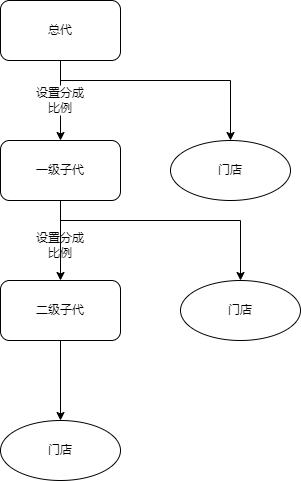

The diagram above was exported from draw.io. Its source (the exported page's mxGraphModel, read from the mxfile embedded in the PNG):
<mxGraphModel dx="1038" dy="547" grid="1" gridSize="10" guides="1" tooltips="1" connect="1" arrows="1" fold="1" page="1" pageScale="1" pageWidth="827" pageHeight="1169" math="0" shadow="0">
  <root>
    <mxCell id="0" />
    <mxCell id="1" parent="0" />
    <mxCell id="WRxoR5N62phR7BgROW8X-3" value="" style="edgeStyle=orthogonalEdgeStyle;rounded=0;orthogonalLoop=1;jettySize=auto;html=1;startArrow=none;" parent="1" source="6SX8ODbeRVEopqxDzoE6-13" target="WRxoR5N62phR7BgROW8X-2" edge="1">
      <mxGeometry relative="1" as="geometry" />
    </mxCell>
    <mxCell id="6SX8ODbeRVEopqxDzoE6-7" value="" style="edgeStyle=orthogonalEdgeStyle;rounded=0;orthogonalLoop=1;jettySize=auto;html=1;" edge="1" parent="1" source="WRxoR5N62phR7BgROW8X-1" target="6SX8ODbeRVEopqxDzoE6-6">
      <mxGeometry relative="1" as="geometry">
        <Array as="points">
          <mxPoint x="340" y="160" />
          <mxPoint x="510" y="160" />
        </Array>
      </mxGeometry>
    </mxCell>
    <mxCell id="WRxoR5N62phR7BgROW8X-1" value="总代" style="rounded=1;whiteSpace=wrap;html=1;" parent="1" vertex="1">
      <mxGeometry x="280" y="80" width="120" height="60" as="geometry" />
    </mxCell>
    <mxCell id="WRxoR5N62phR7BgROW8X-5" value="" style="edgeStyle=orthogonalEdgeStyle;rounded=0;orthogonalLoop=1;jettySize=auto;html=1;" parent="1" source="WRxoR5N62phR7BgROW8X-2" target="WRxoR5N62phR7BgROW8X-4" edge="1">
      <mxGeometry relative="1" as="geometry" />
    </mxCell>
    <mxCell id="6SX8ODbeRVEopqxDzoE6-9" value="" style="edgeStyle=orthogonalEdgeStyle;rounded=0;orthogonalLoop=1;jettySize=auto;html=1;" edge="1" parent="1" source="WRxoR5N62phR7BgROW8X-2" target="6SX8ODbeRVEopqxDzoE6-8">
      <mxGeometry relative="1" as="geometry">
        <Array as="points">
          <mxPoint x="340" y="300" />
          <mxPoint x="520" y="300" />
        </Array>
      </mxGeometry>
    </mxCell>
    <mxCell id="WRxoR5N62phR7BgROW8X-2" value="一级子代" style="rounded=1;whiteSpace=wrap;html=1;" parent="1" vertex="1">
      <mxGeometry x="280" y="220" width="120" height="60" as="geometry" />
    </mxCell>
    <mxCell id="6SX8ODbeRVEopqxDzoE6-12" value="" style="edgeStyle=orthogonalEdgeStyle;rounded=0;orthogonalLoop=1;jettySize=auto;html=1;" edge="1" parent="1" source="WRxoR5N62phR7BgROW8X-4" target="6SX8ODbeRVEopqxDzoE6-11">
      <mxGeometry relative="1" as="geometry" />
    </mxCell>
    <mxCell id="WRxoR5N62phR7BgROW8X-4" value="二级子代" style="rounded=1;whiteSpace=wrap;html=1;" parent="1" vertex="1">
      <mxGeometry x="280" y="360" width="120" height="60" as="geometry" />
    </mxCell>
    <mxCell id="6SX8ODbeRVEopqxDzoE6-6" value="门店" style="ellipse;whiteSpace=wrap;html=1;rounded=1;" vertex="1" parent="1">
      <mxGeometry x="450" y="220" width="120" height="60" as="geometry" />
    </mxCell>
    <mxCell id="6SX8ODbeRVEopqxDzoE6-8" value="门店" style="ellipse;whiteSpace=wrap;html=1;rounded=1;" vertex="1" parent="1">
      <mxGeometry x="460" y="360" width="120" height="60" as="geometry" />
    </mxCell>
    <mxCell id="6SX8ODbeRVEopqxDzoE6-11" value="门店" style="ellipse;whiteSpace=wrap;html=1;rounded=1;" vertex="1" parent="1">
      <mxGeometry x="280" y="500" width="120" height="60" as="geometry" />
    </mxCell>
    <mxCell id="6SX8ODbeRVEopqxDzoE6-13" value="设置分成比例" style="text;html=1;strokeColor=none;fillColor=none;align=center;verticalAlign=middle;whiteSpace=wrap;rounded=0;" vertex="1" parent="1">
      <mxGeometry x="310" y="165" width="60" height="30" as="geometry" />
    </mxCell>
    <mxCell id="6SX8ODbeRVEopqxDzoE6-14" value="" style="edgeStyle=orthogonalEdgeStyle;rounded=0;orthogonalLoop=1;jettySize=auto;html=1;endArrow=none;" edge="1" parent="1" source="WRxoR5N62phR7BgROW8X-1" target="6SX8ODbeRVEopqxDzoE6-13">
      <mxGeometry relative="1" as="geometry">
        <mxPoint x="340" y="140" as="sourcePoint" />
        <mxPoint x="340" y="220" as="targetPoint" />
      </mxGeometry>
    </mxCell>
    <mxCell id="6SX8ODbeRVEopqxDzoE6-15" value="设置分成比例" style="text;html=1;strokeColor=none;fillColor=none;align=center;verticalAlign=middle;whiteSpace=wrap;rounded=0;" vertex="1" parent="1">
      <mxGeometry x="310" y="310" width="60" height="30" as="geometry" />
    </mxCell>
  </root>
</mxGraphModel>